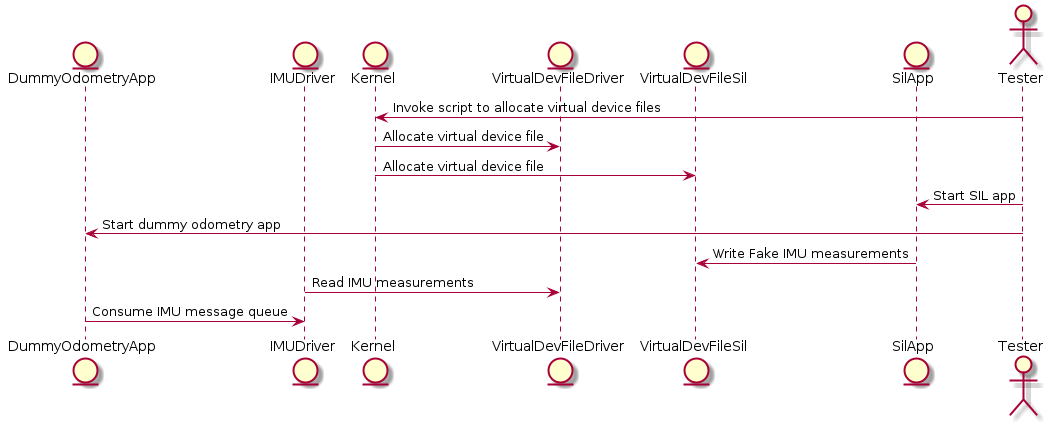

The diagram above was rendered by PlantUML. Its source (embedded in the PNG):
@startuml

entity DummyOdometryApp
entity IMUDriver
entity Kernel 
entity VirtualDevFileDriver

entity VirtualDevFileSil
entity SilApp

actor Tester 


Tester -> Kernel: Invoke script to allocate virtual device files 

Kernel -> VirtualDevFileDriver: Allocate virtual device file
Kernel -> VirtualDevFileSil: Allocate virtual device file

Tester -> SilApp: Start SIL app
Tester -> DummyOdometryApp: Start dummy odometry app 

SilApp -> VirtualDevFileSil: Write Fake IMU measurements 

IMUDriver -> VirtualDevFileDriver: Read IMU measurements

DummyOdometryApp -> IMUDriver: Consume IMU message queue


@enduml